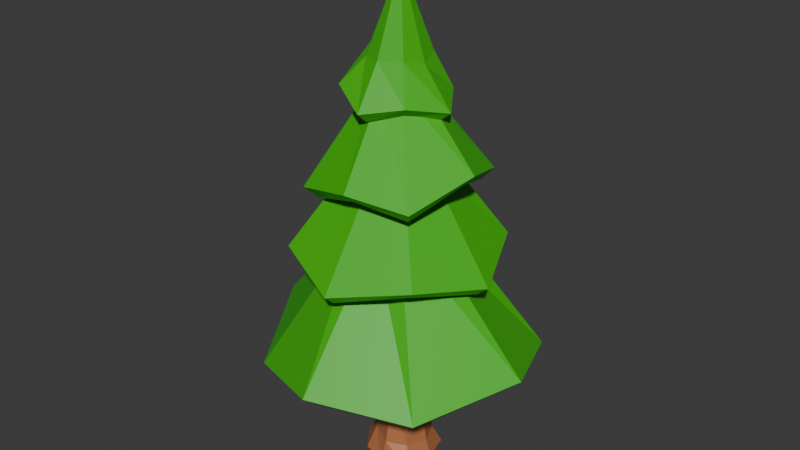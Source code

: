# Source: abeto.blend  (saved by Blender 4.2.66; exported with 4.5.12 LTS)
import bpy
from mathutils import Matrix  # noqa: F401  (used for matrix-valued properties, if any)

bpy.ops.wm.read_factory_settings(use_empty=True)
scene = bpy.context.scene
scene.name = 'Scene'

# ---- collections
col_collection = bpy.data.collections.new('Collection'); scene.collection.children.link(col_collection)

# ---- materials (node trees are filled in below, after node groups)
mat_material_001 = bpy.data.materials.new('Material.001')
mat_material_002 = bpy.data.materials.new('Material.002')

# ---- material node trees
mat_material_001.use_nodes = True; mat_material_001.node_tree.nodes.clear()
_N = mat_material_001.node_tree.nodes; _L = mat_material_001.node_tree.links
n0 = _N.new('ShaderNodeBsdfPrincipled'); n0.name = 'Principled BSDF'; n0.location = (10, 300)
n0.inputs[0].default_value = (0.05078, 0.4896, 0.009406, 1.0)
n1 = _N.new('ShaderNodeOutputMaterial'); n1.name = 'Material Output'; n1.location = (300, 300)
_L.new(n0.outputs[0], n1.inputs[0])
n1.is_active_output = True
mat_material_002.use_nodes = True; mat_material_002.node_tree.nodes.clear()
_N = mat_material_002.node_tree.nodes; _L = mat_material_002.node_tree.links
n0 = _N.new('ShaderNodeBsdfPrincipled'); n0.name = 'Principled BSDF'; n0.location = (10, 300)
n0.inputs[0].default_value = (0.4499, 0.1606, 0.06318, 1.0)
n1 = _N.new('ShaderNodeOutputMaterial'); n1.name = 'Material Output'; n1.location = (300, 300)
_L.new(n0.outputs[0], n1.inputs[0])
n1.is_active_output = True

# ---- world
world_world = bpy.data.worlds.new('World'); scene.world = world_world
world_world.use_nodes = True; world_world.node_tree.nodes.clear()
_N = world_world.node_tree.nodes; _L = world_world.node_tree.links
n0 = _N.new('ShaderNodeOutputWorld'); n0.name = 'World Output'; n0.location = (300, 300)
n1 = _N.new('ShaderNodeBackground'); n1.name = 'Background'; n1.location = (10, 300)
n1.inputs[0].default_value = (0.05088, 0.05088, 0.05088, 1.0)
_L.new(n1.outputs[0], n0.inputs[0])
n0.is_active_output = True
world_world.color = (0.05088, 0.05088, 0.05088)
world_world.sun_shadow_jitter_overblur = 0.0

# ---- meshes
me_cylinder_016 = bpy.data.meshes.new('Cylinder.016')
me_cylinder_016.from_pydata([(0.04252, 1.538, 0.001317), (0.006745, 0.9205, 2.506), (1.044, 1.035, 0.0132), (0.6016, 0.5296, 2.506), (1.294, 0.06274, 0.002634), (0.8197, 0.03488, 2.506), (1.175, -1.116, 0.0), (0.5267, -0.4927, 2.506), (0.01331, -1.287, 0.006111), (0.01239, -0.6378, 2.506), (-0.8583, -1.045, 0.01537), (-0.5712, -0.3803, 2.506), (-1.563, -0.09721, 0.0), (-0.7582, 0.08412, 2.506), (-1.041, 0.9492, 0.01697), (-0.5516, 0.6215, 2.506), (0.006318, 1.101, 0.7875), (0.7869, 0.7923, 0.6969), (1.064, 0.08776, 0.5926), (0.7859, -0.6892, 0.6498), (0.06972, -1.042, 0.6771), (-0.717, -0.6563, 0.8018), (-0.9431, 0.05268, 1.072), (-0.7716, 0.7949, 0.9399), (-0.1881, 0.7566, 7.011), (0.2901, 0.4424, 7.011), (0.4654, 0.04471, 7.011), (0.2298, -0.3794, 7.011), (-0.1835, -0.496, 7.011), (-0.6526, -0.289, 7.011), (-0.8029, 0.08429, 7.011), (-0.6369, 0.5163, 7.011), (-0.01651, 0.6714, 9.609), (0.401, 0.3971, 9.609), (0.5541, 0.04981, 9.609), (0.3484, -0.3205, 9.609), (-0.01254, -0.4223, 9.609), (-0.4222, -0.2416, 9.609), (-0.5534, 0.08438, 9.609), (-0.4084, 0.4616, 9.609), (-0.04028, 0.531, 11.91), (0.2772, 0.3223, 11.91), (0.3937, 0.05823, 11.91), (0.2372, -0.2234, 11.91), (-0.03727, -0.3008, 11.91), (-0.3488, -0.1634, 11.91), (-0.4486, 0.08452, 11.91), (-0.3383, 0.3714, 11.91), (0.0336, 0.4206, 13.78), (0.2725, 0.2636, 13.78), (0.3602, 0.06485, 13.78), (0.2425, -0.1471, 13.78), (0.03587, -0.2054, 13.78), (-0.1986, -0.1019, 13.78), (-0.2737, 0.08464, 13.78), (-0.1907, 0.3005, 13.78), (0.08411, 0.08498, 16.88), (-0.1806, 5.227, 4.937), (-0.262, 1.153, 9.201), (3.621, 3.59, 4.218), (0.7648, 1.055, 9.56), (5.08, 0.03479, 5.016), (1.055, -0.01425, 9.407), (3.277, -3.438, 4.295), (0.7202, -1.004, 9.469), (-0.09721, -5.034, 4.722), (-0.2579, -1.18, 9.222), (-3.622, -3.464, 3.838), (-1.165, -0.92, 9.304), (-5.497, 0.01464, 4.783), (-1.576, -0.01001, 9.317), (-3.78, 3.87, 4.033), (-1.159, 0.9177, 9.322), (-0.1687, 4.797, 4.539), (-0.2505, 0.7224, 8.803), (3.358, 3.283, 3.786), (0.4992, 0.7508, 9.128), (4.658, 0.07442, 4.608), (0.6332, 0.02476, 8.999), (2.999, -3.104, 3.902), (0.4395, -0.6725, 9.076), (-0.09453, -4.592, 4.34), (-0.2562, -0.738, 8.84), (-3.337, -3.139, 3.442), (-0.8799, -0.5952, 8.908), (-5.072, 0.04541, 4.379), (-1.151, 0.02051, 8.913), (-3.507, 3.572, 3.601), (-0.8867, 0.6188, 8.89), (-0.1943, 3.915, 8.047), (-0.1337, 1.112, 12.13), (2.486, 2.708, 8.703), (0.7175, 0.8377, 12.18), (3.639, -0.007425, 8.073), (0.9433, -0.008121, 12.06), (2.511, -2.571, 8.595), (0.653, -0.7783, 12.1), (-0.1009, -3.843, 8.052), (-0.1193, -1.064, 12.09), (-2.698, -2.83, 8.678), (-0.9317, -0.8046, 12.19), (-4.05, 0.01898, 7.865), (-1.175, 0.007074, 12.1), (-2.815, 2.644, 8.549), (-0.9222, 0.7909, 12.16), (-0.1982, 2.962, 11.57), (-0.1437, 0.9594, 14.36), (2.147, 2.22, 11.24), (0.4332, 0.5768, 14.25), (2.947, -0.01522, 11.92), (0.7601, 0.0121, 14.37), (2.191, -2.363, 11.17), (0.5184, -0.6759, 14.38), (0.04235, -2.978, 11.45), (-0.15, -0.9461, 14.33), (-2.331, -2.362, 10.82), (-0.7877, -0.6412, 14.27), (-2.998, -0.04866, 11.3), (-1.071, 0.004251, 14.26), (-2.32, 2.148, 10.85), (-0.7526, 0.6005, 14.22), (-0.1571, 2.023, 13.92), (1.07, 1.268, 14.1), (1.944, 0.007313, 13.77), (1.163, -1.314, 14.09), (-0.09385, 0.0009062, 18.26), (-0.1101, -2.086, 13.84), (-1.503, -1.398, 14.36), (-2.274, -0.001967, 14.06), (-1.42, 1.372, 14.26), (0.8894, 0.003317, 15.16), (-1.346, -0.006347, 15.46), (0.6315, 0.7696, 15.39), (0.6579, -0.783, 15.36), (-0.8865, -0.7804, 15.26), (-0.1353, 0.9625, 15.3), (-0.1437, -1.09, 15.31), (-0.8649, 0.7813, 15.44), (-0.1905, 3.479, 7.656), (-0.1293, 0.6761, 11.74), (2.163, 2.409, 8.318), (0.3954, 0.5376, 11.8), (3.193, 0.01132, 7.698), (0.4965, 0.01006, 11.69), (2.19, -2.263, 8.218), (0.3327, -0.4691, 11.72), (-0.1283, -3.407, 7.661), (-0.1453, -0.6287, 11.7), (-2.404, -2.526, 8.269), (-0.6375, -0.5011, 11.78), (-3.624, 0.006566, 7.462), (-0.749, -0.005133, 11.7), (-2.508, 2.34, 8.153), (-0.6156, 0.4864, 11.76), (-0.1865, 2.534, 11.17), (-0.1337, 0.5319, 13.96), (1.857, 1.905, 10.84), (0.143, 0.2624, 13.85), (2.542, -0.04367, 11.49), (0.3558, -0.0146, 13.94), (1.913, -2.048, 10.76), (0.239, -0.3613, 13.97), (0.06954, -2.539, 11.07), (-0.1255, -0.5066, 13.95), (-2.001, -2.059, 10.44), (-0.4595, -0.3371, 13.89), (-2.545, -0.06061, 10.94), (-0.6176, -0.006744, 13.9), (-1.983, 1.848, 10.48), (-0.4166, 0.2991, 13.85), (-0.1933, 1.571, 13.56), (0.7429, 0.9415, 13.75), (1.488, -0.01253, 13.41), (0.8328, -1.005, 13.73), (-0.1123, -0.004062, 17.63), (-0.1337, -1.643, 13.46), (-1.229, -1.07, 13.96), (-1.844, -0.009479, 13.66), (-1.145, 1.023, 13.88), (0.3946, -0.01178, 14.87), (-0.8747, 0.001489, 15.13), (0.2804, 0.4152, 15.11), (0.2893, -0.4538, 15.07), (-0.585, -0.4092, 14.94), (-0.154, 0.4661, 15.01), (-0.1421, -0.6018, 15.0), (-0.5832, 0.3805, 15.14)], [], [(16, 1, 3, 17), (17, 3, 5, 18), (18, 5, 7, 19), (19, 7, 9, 20), (20, 9, 11, 21), (21, 11, 13, 22), (22, 13, 15, 23), (23, 15, 1, 16), (10, 12, 14), (14, 23, 16, 0), (12, 22, 23, 14), (10, 21, 22, 12), (8, 20, 21, 10), (6, 19, 20, 8), (4, 18, 19, 6), (2, 17, 18, 4), (0, 16, 17, 2), (14, 0, 2), (2, 4, 14), (4, 6, 8), (14, 4, 8), (8, 10, 14), (5, 3, 25, 26), (11, 9, 28, 29), (1, 15, 31, 24), (3, 1, 24, 25), (7, 5, 26, 27), (13, 11, 29, 30), (9, 7, 27, 28), (15, 13, 30, 31), (29, 28, 36, 37), (27, 26, 34, 35), (25, 24, 32, 33), (24, 31, 39, 32), (30, 29, 37, 38), (28, 27, 35, 36), (26, 25, 33, 34), (31, 30, 38, 39), (39, 38, 46, 47), (37, 36, 44, 45), (35, 34, 42, 43), (33, 32, 40, 41), (32, 39, 47, 40), (38, 37, 45, 46), (36, 35, 43, 44), (34, 33, 41, 42), (46, 45, 53, 54), (44, 43, 51, 52), (42, 41, 49, 50), (47, 46, 54, 55), (45, 44, 52, 53), (43, 42, 50, 51), (41, 40, 48, 49), (40, 47, 55, 48), (49, 48, 56), (48, 55, 56), (54, 53, 56), (52, 51, 56), (50, 49, 56), (55, 54, 56), (53, 52, 56), (51, 50, 56), (57, 58, 60, 59), (59, 60, 62, 61), (61, 62, 64, 63), (63, 64, 66, 65), (65, 66, 68, 67), (67, 68, 70, 69), (69, 70, 72, 71), (71, 72, 58, 57), (73, 75, 76, 74), (75, 77, 78, 76), (77, 79, 80, 78), (79, 81, 82, 80), (81, 83, 84, 82), (83, 85, 86, 84), (85, 87, 88, 86), (87, 73, 74, 88), (57, 59, 75, 73), (60, 58, 74, 76), (59, 61, 77, 75), (62, 60, 76, 78), (61, 63, 79, 77), (64, 62, 78, 80), (63, 65, 81, 79), (66, 64, 80, 82), (65, 67, 83, 81), (68, 66, 82, 84), (67, 69, 85, 83), (70, 68, 84, 86), (69, 71, 87, 85), (72, 70, 86, 88), (71, 57, 73, 87), (58, 72, 88, 74), (89, 90, 92, 91), (91, 92, 94, 93), (93, 94, 96, 95), (95, 96, 98, 97), (97, 98, 100, 99), (99, 100, 102, 101), (101, 102, 104, 103), (103, 104, 90, 89), (105, 106, 108, 107), (107, 108, 110, 109), (109, 110, 112, 111), (111, 112, 114, 113), (113, 114, 116, 115), (115, 116, 118, 117), (117, 118, 120, 119), (119, 120, 106, 105), (121, 135, 132, 122), (122, 132, 130, 123), (123, 130, 133, 124), (124, 133, 136, 126), (126, 136, 134, 127), (127, 134, 131, 128), (128, 131, 137, 129), (129, 137, 135, 121), (135, 137, 125), (134, 136, 125), (130, 132, 125), (131, 134, 125), (133, 130, 125), (137, 131, 125), (136, 133, 125), (132, 135, 125), (138, 140, 141, 139), (140, 142, 143, 141), (142, 144, 145, 143), (144, 146, 147, 145), (146, 148, 149, 147), (148, 150, 151, 149), (150, 152, 153, 151), (152, 138, 139, 153), (154, 156, 157, 155), (156, 158, 159, 157), (158, 160, 161, 159), (160, 162, 163, 161), (162, 164, 165, 163), (164, 166, 167, 165), (166, 168, 169, 167), (168, 154, 155, 169), (170, 171, 181, 184), (171, 172, 179, 181), (172, 173, 182, 179), (173, 175, 185, 182), (175, 176, 183, 185), (176, 177, 180, 183), (177, 178, 186, 180), (178, 170, 184, 186), (184, 174, 186), (183, 174, 185), (179, 174, 181), (180, 174, 183), (182, 174, 179), (186, 174, 180), (185, 174, 182), (181, 174, 184), (89, 91, 140, 138), (92, 90, 139, 141), (91, 93, 142, 140), (94, 92, 141, 143), (93, 95, 144, 142), (96, 94, 143, 145), (95, 97, 146, 144), (98, 96, 145, 147), (97, 99, 148, 146), (100, 98, 147, 149), (99, 101, 150, 148), (102, 100, 149, 151), (101, 103, 152, 150), (104, 102, 151, 153), (103, 89, 138, 152), (90, 104, 153, 139), (105, 107, 156, 154), (108, 106, 155, 157), (107, 109, 158, 156), (110, 108, 157, 159), (109, 111, 160, 158), (112, 110, 159, 161), (111, 113, 162, 160), (114, 112, 161, 163), (113, 115, 164, 162), (116, 114, 163, 165), (115, 117, 166, 164), (118, 116, 165, 167), (117, 119, 168, 166), (120, 118, 167, 169), (119, 105, 154, 168), (106, 120, 169, 155), (121, 122, 171, 170), (122, 123, 172, 171), (123, 124, 173, 172), (124, 126, 175, 173), (126, 127, 176, 175), (127, 128, 177, 176), (128, 129, 178, 177), (129, 121, 170, 178)])
me_cylinder_016.polygons.foreach_set('material_index', [1, 1, 1, 1, 1, 1, 1, 1, 1, 1, 1, 1, 1, 1, 1, 1, 1, 1, 1, 1, 1, 1, 1, 1, 1, 1, 1, 1, 1, 1, 1, 1, 1, 1, 1, 1, 1, 1, 1, 1, 1, 1, 1, 1, 1, 1, 1, 1, 1, 1, 1, 1, 1, 1, 1, 1, 1, 1, 1, 1, 1, 1, 0, 0, 0, 0, 0, 0, 0, 0, 0, 0, 0, 0, 0, 0, 0, 0, 0, 0, 0, 0, 0, 0, 0, 0, 0, 0, 0, 0, 0, 0, 0, 0, 0, 0, 0, 0, 0, 0, 0, 0, 0, 0, 0, 0, 0, 0, 0, 0, 0, 0, 0, 0, 0, 0, 0, 0, 0, 0, 0, 0, 0, 0, 0, 0, 0, 0, 0, 0, 0, 0, 0, 0, 0, 0, 0, 0, 0, 0, 0, 0, 0, 0, 0, 0, 0, 0, 0, 0, 0, 0, 0, 0, 0, 0, 0, 0, 0, 0, 0, 0, 0, 0, 0, 0, 0, 0, 0, 0, 0, 0, 0, 0, 0, 0, 0, 0, 0, 0, 0, 0, 0, 0, 0, 0, 0, 0, 0, 0, 0, 0, 0, 0, 0, 0, 0, 0])
_uv = me_cylinder_016.uv_layers.new(name='UVMap')
_uv.uv.foreach_set('vector', [0.5543, 0.5533, 0.5543, 0.5978, 0.5559, 0.5978, 0.5564, 0.551, 0.5564, 0.551, 0.5559, 0.5978, 0.5565, 0.5978, 0.5572, 0.5483, 0.5572, 0.5483, 0.5565, 0.5978, 0.5557, 0.5978, 0.5564, 0.5498, 0.5564, 0.5498, 0.5557, 0.5978, 0.5543, 0.5978, 0.5545, 0.5505, 0.5545, 0.5505, 0.5543, 0.5978, 0.5527, 0.5978, 0.5523, 0.5537, 0.5523, 0.5537, 0.5527, 0.5978, 0.5522, 0.5978, 0.5516, 0.5607, 0.5516, 0.5607, 0.5522, 0.5978, 0.5527, 0.5978, 0.5521, 0.5573, 0.5521, 0.5573, 0.5527, 0.5978, 0.5543, 0.5978, 0.5543, 0.5533, 0.5519, 0.5334, 0.5499, 0.533, 0.5514, 0.5334, 0.5514, 0.5334, 0.5521, 0.5573, 0.5543, 0.5533, 0.5544, 0.533, 0.5499, 0.533, 0.5516, 0.5607, 0.5521, 0.5573, 0.5514, 0.5334, 0.5519, 0.5334, 0.5523, 0.5537, 0.5516, 0.5607, 0.5499, 0.533, 0.5543, 0.5331, 0.5545, 0.5505, 0.5523, 0.5537, 0.5519, 0.5334, 0.5575, 0.533, 0.5564, 0.5498, 0.5545, 0.5505, 0.5543, 0.5331, 0.5579, 0.533, 0.5572, 0.5483, 0.5564, 0.5498, 0.5575, 0.533, 0.5572, 0.5333, 0.5564, 0.551, 0.5572, 0.5483, 0.5579, 0.533, 0.5544, 0.533, 0.5543, 0.5533, 0.5564, 0.551, 0.5572, 0.5333, 0.5514, 0.5334, 0.5544, 0.533, 0.5572, 0.5333, 0.5572, 0.5333, 0.5579, 0.533, 0.5514, 0.5334, 0.5579, 0.533, 0.5575, 0.533, 0.5543, 0.5331, 0.5514, 0.5334, 0.5579, 0.533, 0.5543, 0.5331, 0.5543, 0.5331, 0.5519, 0.5334, 0.5514, 0.5334, 0.5565, 0.5978, 0.5559, 0.5978, 0.5551, 0.7144, 0.5556, 0.7144, 0.5527, 0.5978, 0.5543, 0.5978, 0.5538, 0.7144, 0.5525, 0.7144, 0.5543, 0.5978, 0.5527, 0.5978, 0.5525, 0.7144, 0.5537, 0.7144, 0.5559, 0.5978, 0.5543, 0.5978, 0.5537, 0.7144, 0.5551, 0.7144, 0.5557, 0.5978, 0.5565, 0.5978, 0.5556, 0.7144, 0.5549, 0.7144, 0.5522, 0.5978, 0.5527, 0.5978, 0.5525, 0.7144, 0.552, 0.7144, 0.5543, 0.5978, 0.5557, 0.5978, 0.5549, 0.7144, 0.5538, 0.7144, 0.5527, 0.5978, 0.5522, 0.5978, 0.552, 0.7144, 0.5525, 0.7144, 0.5525, 0.7144, 0.5538, 0.7144, 0.5542, 0.7816, 0.5531, 0.7816, 0.5549, 0.7144, 0.5556, 0.7144, 0.5558, 0.7816, 0.5552, 0.7816, 0.5551, 0.7144, 0.5537, 0.7144, 0.5542, 0.7816, 0.5554, 0.7816, 0.5537, 0.7144, 0.5525, 0.7144, 0.5531, 0.7816, 0.5542, 0.7816, 0.552, 0.7144, 0.5525, 0.7144, 0.5531, 0.7816, 0.5527, 0.7816, 0.5538, 0.7144, 0.5549, 0.7144, 0.5552, 0.7816, 0.5542, 0.7816, 0.5556, 0.7144, 0.5551, 0.7144, 0.5554, 0.7816, 0.5558, 0.7816, 0.5525, 0.7144, 0.552, 0.7144, 0.5527, 0.7816, 0.5531, 0.7816, 0.5531, 0.7816, 0.5527, 0.7816, 0.553, 0.8413, 0.5533, 0.8413, 0.5531, 0.7816, 0.5542, 0.7816, 0.5542, 0.8413, 0.5533, 0.8413, 0.5552, 0.7816, 0.5558, 0.7816, 0.5554, 0.8413, 0.5549, 0.8413, 0.5554, 0.7816, 0.5542, 0.7816, 0.5542, 0.8413, 0.555, 0.8413, 0.5542, 0.7816, 0.5531, 0.7816, 0.5533, 0.8413, 0.5542, 0.8413, 0.5527, 0.7816, 0.5531, 0.7816, 0.5533, 0.8413, 0.553, 0.8413, 0.5542, 0.7816, 0.5552, 0.7816, 0.5549, 0.8413, 0.5542, 0.8413, 0.5558, 0.7816, 0.5554, 0.7816, 0.555, 0.8413, 0.5554, 0.8413, 0.553, 0.8413, 0.5533, 0.8413, 0.5537, 0.8895, 0.5535, 0.8895, 0.5542, 0.8413, 0.5549, 0.8413, 0.5549, 0.8895, 0.5544, 0.8895, 0.5554, 0.8413, 0.555, 0.8413, 0.555, 0.8895, 0.5553, 0.8895, 0.5533, 0.8413, 0.553, 0.8413, 0.5535, 0.8895, 0.5537, 0.8895, 0.5533, 0.8413, 0.5542, 0.8413, 0.5544, 0.8895, 0.5537, 0.8895, 0.5549, 0.8413, 0.5554, 0.8413, 0.5553, 0.8895, 0.5549, 0.8895, 0.555, 0.8413, 0.5542, 0.8413, 0.5544, 0.8895, 0.555, 0.8895, 0.5542, 0.8413, 0.5533, 0.8413, 0.5537, 0.8895, 0.5544, 0.8895, 0.555, 0.8895, 0.5544, 0.8895, 0.5545, 0.9698, 0.5544, 0.8895, 0.5537, 0.8895, 0.5545, 0.9698, 0.5535, 0.8895, 0.5537, 0.8895, 0.5545, 0.9698, 0.5544, 0.8895, 0.5549, 0.8895, 0.5545, 0.9698, 0.5553, 0.8895, 0.555, 0.8895, 0.5545, 0.9698, 0.5537, 0.8895, 0.5535, 0.8895, 0.5545, 0.9698, 0.5537, 0.8895, 0.5544, 0.8895, 0.5545, 0.9698, 0.5549, 0.8895, 0.5553, 0.8895, 0.5545, 0.9698, 0.1508, 0.5723, 0.1501, 0.7672, 0.1547, 0.7684, 0.1703, 0.5774, 0.1703, 0.5774, 0.1547, 0.7684, 0.1567, 0.7689, 0.1783, 0.5796, 0.1783, 0.5796, 0.1567, 0.7689, 0.1547, 0.7684, 0.1703, 0.5774, 0.1703, 0.5774, 0.1547, 0.7684, 0.1501, 0.7672, 0.1508, 0.5723, 0.1508, 0.5723, 0.1501, 0.7672, 0.1454, 0.7659, 0.1312, 0.5671, 0.1312, 0.5671, 0.1454, 0.7659, 0.1435, 0.7654, 0.1232, 0.565, 0.1232, 0.565, 0.1435, 0.7654, 0.1454, 0.7659, 0.1312, 0.5671, 0.1312, 0.5671, 0.1454, 0.7659, 0.1501, 0.7672, 0.1508, 0.5723, 0.1508, 0.5723, 0.1703, 0.5774, 0.1547, 0.7684, 0.1501, 0.7672, 0.1703, 0.5774, 0.1783, 0.5796, 0.1567, 0.7689, 0.1547, 0.7684, 0.1783, 0.5796, 0.1703, 0.5774, 0.1547, 0.7684, 0.1567, 0.7689, 0.1703, 0.5774, 0.1508, 0.5723, 0.1501, 0.7672, 0.1547, 0.7684, 0.1508, 0.5723, 0.1312, 0.5671, 0.1454, 0.7659, 0.1501, 0.7672, 0.1312, 0.5671, 0.1232, 0.565, 0.1435, 0.7654, 0.1454, 0.7659, 0.1232, 0.565, 0.1312, 0.5671, 0.1454, 0.7659, 0.1435, 0.7654, 0.1312, 0.5671, 0.1508, 0.5723, 0.1501, 0.7672, 0.1454, 0.7659, 0.1508, 0.5723, 0.1703, 0.5774, 0.1703, 0.5774, 0.1508, 0.5723, 0.1547, 0.7684, 0.1501, 0.7672, 0.1501, 0.7672, 0.1547, 0.7684, 0.1703, 0.5774, 0.1783, 0.5796, 0.1783, 0.5796, 0.1703, 0.5774, 0.1567, 0.7689, 0.1547, 0.7684, 0.1547, 0.7684, 0.1567, 0.7689, 0.1783, 0.5796, 0.1703, 0.5774, 0.1703, 0.5774, 0.1783, 0.5796, 0.1547, 0.7684, 0.1567, 0.7689, 0.1567, 0.7689, 0.1547, 0.7684, 0.1703, 0.5774, 0.1508, 0.5723, 0.1508, 0.5723, 0.1703, 0.5774, 0.1501, 0.7672, 0.1547, 0.7684, 0.1547, 0.7684, 0.1501, 0.7672, 0.1508, 0.5723, 0.1312, 0.5671, 0.1312, 0.5671, 0.1508, 0.5723, 0.1454, 0.7659, 0.1501, 0.7672, 0.1501, 0.7672, 0.1454, 0.7659, 0.1312, 0.5671, 0.1232, 0.565, 0.1232, 0.565, 0.1312, 0.5671, 0.1435, 0.7654, 0.1454, 0.7659, 0.1454, 0.7659, 0.1435, 0.7654, 0.1232, 0.565, 0.1312, 0.5671, 0.1312, 0.5671, 0.1232, 0.565, 0.1454, 0.7659, 0.1435, 0.7654, 0.1435, 0.7654, 0.1454, 0.7659, 0.1312, 0.5671, 0.1508, 0.5723, 0.1508, 0.5723, 0.1312, 0.5671, 0.1501, 0.7672, 0.1454, 0.7659, 0.1454, 0.7659, 0.1501, 0.7672, 0.1514, 0.5791, 0.1518, 0.7738, 0.1565, 0.7729, 0.1708, 0.5756, 0.1708, 0.5756, 0.1565, 0.7729, 0.1584, 0.7726, 0.1789, 0.5741, 0.1789, 0.5741, 0.1584, 0.7726, 0.1565, 0.7729, 0.1708, 0.5756, 0.1708, 0.5756, 0.1565, 0.7729, 0.1518, 0.7738, 0.1514, 0.5791, 0.1514, 0.5791, 0.1518, 0.7738, 0.1471, 0.7746, 0.1319, 0.5826, 0.1319, 0.5826, 0.1471, 0.7746, 0.1452, 0.775, 0.1238, 0.584, 0.1238, 0.584, 0.1452, 0.775, 0.1471, 0.7746, 0.1319, 0.5826, 0.1319, 0.5826, 0.1471, 0.7746, 0.1518, 0.7738, 0.1514, 0.5791, 0.1507, 0.5766, 0.1498, 0.7451, 0.1538, 0.7469, 0.1676, 0.5838, 0.1676, 0.5838, 0.1538, 0.7469, 0.1555, 0.7476, 0.1746, 0.5868, 0.1746, 0.5868, 0.1555, 0.7476, 0.1538, 0.7469, 0.1676, 0.5838, 0.1676, 0.5838, 0.1538, 0.7469, 0.1498, 0.7451, 0.1507, 0.5766, 0.1507, 0.5766, 0.1498, 0.7451, 0.1458, 0.7434, 0.1339, 0.5695, 0.1339, 0.5695, 0.1458, 0.7434, 0.1441, 0.7427, 0.1269, 0.5665, 0.1269, 0.5665, 0.1441, 0.7427, 0.1458, 0.7434, 0.1339, 0.5695, 0.1339, 0.5695, 0.1458, 0.7434, 0.1498, 0.7451, 0.1507, 0.5766, 0.1502, 0.5338, 0.1507, 0.6888, 0.1592, 0.6894, 0.1698, 0.5254, 0.1698, 0.5254, 0.1592, 0.6894, 0.1638, 0.6735, 0.1779, 0.5219, 0.1779, 0.5219, 0.1638, 0.6735, 0.1594, 0.686, 0.1698, 0.5254, 0.1698, 0.5254, 0.1594, 0.686, 0.1507, 0.683, 0.1502, 0.5338, 0.1502, 0.5338, 0.1507, 0.683, 0.1412, 0.6804, 0.1306, 0.5422, 0.1306, 0.5422, 0.1412, 0.6804, 0.1379, 0.6889, 0.1225, 0.5457, 0.1225, 0.5457, 0.1379, 0.6889, 0.1422, 0.6956, 0.1306, 0.5422, 0.1306, 0.5422, 0.1422, 0.6956, 0.1507, 0.6888, 0.1502, 0.5338, 0.1507, 0.6888, 0.1422, 0.6956, 0.1513, 0.9702, 0.1412, 0.6804, 0.1507, 0.683, 0.1513, 0.9702, 0.1638, 0.6735, 0.1592, 0.6894, 0.1513, 0.9702, 0.1379, 0.6889, 0.1412, 0.6804, 0.1513, 0.9702, 0.1594, 0.686, 0.1638, 0.6735, 0.1513, 0.9702, 0.1422, 0.6956, 0.1379, 0.6889, 0.1513, 0.9702, 0.1507, 0.683, 0.1594, 0.686, 0.1513, 0.9702, 0.1592, 0.6894, 0.1507, 0.6888, 0.1513, 0.9702, 0.1514, 0.5791, 0.1708, 0.5756, 0.1565, 0.7729, 0.1518, 0.7738, 0.1708, 0.5756, 0.1789, 0.5741, 0.1584, 0.7726, 0.1565, 0.7729, 0.1789, 0.5741, 0.1708, 0.5756, 0.1565, 0.7729, 0.1584, 0.7726, 0.1708, 0.5756, 0.1514, 0.5791, 0.1518, 0.7738, 0.1565, 0.7729, 0.1514, 0.5791, 0.1319, 0.5826, 0.1471, 0.7746, 0.1518, 0.7738, 0.1319, 0.5826, 0.1238, 0.584, 0.1452, 0.775, 0.1471, 0.7746, 0.1238, 0.584, 0.1319, 0.5826, 0.1471, 0.7746, 0.1452, 0.775, 0.1319, 0.5826, 0.1514, 0.5791, 0.1518, 0.7738, 0.1471, 0.7746, 0.1507, 0.5766, 0.1676, 0.5838, 0.1538, 0.7469, 0.1498, 0.7451, 0.1676, 0.5838, 0.1746, 0.5868, 0.1555, 0.7476, 0.1538, 0.7469, 0.1746, 0.5868, 0.1676, 0.5838, 0.1538, 0.7469, 0.1555, 0.7476, 0.1676, 0.5838, 0.1507, 0.5766, 0.1498, 0.7451, 0.1538, 0.7469, 0.1507, 0.5766, 0.1339, 0.5695, 0.1458, 0.7434, 0.1498, 0.7451, 0.1339, 0.5695, 0.1269, 0.5665, 0.1441, 0.7427, 0.1458, 0.7434, 0.1269, 0.5665, 0.1339, 0.5695, 0.1458, 0.7434, 0.1441, 0.7427, 0.1339, 0.5695, 0.1507, 0.5766, 0.1498, 0.7451, 0.1458, 0.7434, 0.1502, 0.5338, 0.1698, 0.5254, 0.1592, 0.6894, 0.1507, 0.6888, 0.1698, 0.5254, 0.1779, 0.5219, 0.1638, 0.6735, 0.1592, 0.6894, 0.1779, 0.5219, 0.1698, 0.5254, 0.1594, 0.686, 0.1638, 0.6735, 0.1698, 0.5254, 0.1502, 0.5338, 0.1507, 0.683, 0.1594, 0.686, 0.1502, 0.5338, 0.1306, 0.5422, 0.1412, 0.6804, 0.1507, 0.683, 0.1306, 0.5422, 0.1225, 0.5457, 0.1379, 0.6889, 0.1412, 0.6804, 0.1225, 0.5457, 0.1306, 0.5422, 0.1422, 0.6956, 0.1379, 0.6889, 0.1306, 0.5422, 0.1502, 0.5338, 0.1507, 0.6888, 0.1422, 0.6956, 0.1507, 0.6888, 0.1513, 0.9702, 0.1422, 0.6956, 0.1412, 0.6804, 0.1513, 0.9702, 0.1507, 0.683, 0.1638, 0.6735, 0.1513, 0.9702, 0.1592, 0.6894, 0.1379, 0.6889, 0.1513, 0.9702, 0.1412, 0.6804, 0.1594, 0.686, 0.1513, 0.9702, 0.1638, 0.6735, 0.1422, 0.6956, 0.1513, 0.9702, 0.1379, 0.6889, 0.1507, 0.683, 0.1513, 0.9702, 0.1594, 0.686, 0.1592, 0.6894, 0.1513, 0.9702, 0.1507, 0.6888, 0.1514, 0.5791, 0.1708, 0.5756, 0.1708, 0.5756, 0.1514, 0.5791, 0.1565, 0.7729, 0.1518, 0.7738, 0.1518, 0.7738, 0.1565, 0.7729, 0.1708, 0.5756, 0.1789, 0.5741, 0.1789, 0.5741, 0.1708, 0.5756, 0.1584, 0.7726, 0.1565, 0.7729, 0.1565, 0.7729, 0.1584, 0.7726, 0.1789, 0.5741, 0.1708, 0.5756, 0.1708, 0.5756, 0.1789, 0.5741, 0.1565, 0.7729, 0.1584, 0.7726, 0.1584, 0.7726, 0.1565, 0.7729, 0.1708, 0.5756, 0.1514, 0.5791, 0.1514, 0.5791, 0.1708, 0.5756, 0.1518, 0.7738, 0.1565, 0.7729, 0.1565, 0.7729, 0.1518, 0.7738, 0.1514, 0.5791, 0.1319, 0.5826, 0.1319, 0.5826, 0.1514, 0.5791, 0.1471, 0.7746, 0.1518, 0.7738, 0.1518, 0.7738, 0.1471, 0.7746, 0.1319, 0.5826, 0.1238, 0.584, 0.1238, 0.584, 0.1319, 0.5826, 0.1452, 0.775, 0.1471, 0.7746, 0.1471, 0.7746, 0.1452, 0.775, 0.1238, 0.584, 0.1319, 0.5826, 0.1319, 0.5826, 0.1238, 0.584, 0.1471, 0.7746, 0.1452, 0.775, 0.1452, 0.775, 0.1471, 0.7746, 0.1319, 0.5826, 0.1514, 0.5791, 0.1514, 0.5791, 0.1319, 0.5826, 0.1518, 0.7738, 0.1471, 0.7746, 0.1471, 0.7746, 0.1518, 0.7738, 0.1507, 0.5766, 0.1676, 0.5838, 0.1676, 0.5838, 0.1507, 0.5766, 0.1538, 0.7469, 0.1498, 0.7451, 0.1498, 0.7451, 0.1538, 0.7469, 0.1676, 0.5838, 0.1746, 0.5868, 0.1746, 0.5868, 0.1676, 0.5838, 0.1555, 0.7476, 0.1538, 0.7469, 0.1538, 0.7469, 0.1555, 0.7476, 0.1746, 0.5868, 0.1676, 0.5838, 0.1676, 0.5838, 0.1746, 0.5868, 0.1538, 0.7469, 0.1555, 0.7476, 0.1555, 0.7476, 0.1538, 0.7469, 0.1676, 0.5838, 0.1507, 0.5766, 0.1507, 0.5766, 0.1676, 0.5838, 0.1498, 0.7451, 0.1538, 0.7469, 0.1538, 0.7469, 0.1498, 0.7451, 0.1507, 0.5766, 0.1339, 0.5695, 0.1339, 0.5695, 0.1507, 0.5766, 0.1458, 0.7434, 0.1498, 0.7451, 0.1498, 0.7451, 0.1458, 0.7434, 0.1339, 0.5695, 0.1269, 0.5665, 0.1269, 0.5665, 0.1339, 0.5695, 0.1441, 0.7427, 0.1458, 0.7434, 0.1458, 0.7434, 0.1441, 0.7427, 0.1269, 0.5665, 0.1339, 0.5695, 0.1339, 0.5695, 0.1269, 0.5665, 0.1458, 0.7434, 0.1441, 0.7427, 0.1441, 0.7427, 0.1458, 0.7434, 0.1339, 0.5695, 0.1507, 0.5766, 0.1507, 0.5766, 0.1339, 0.5695, 0.1498, 0.7451, 0.1458, 0.7434, 0.1458, 0.7434, 0.1498, 0.7451, 0.1502, 0.5338, 0.1698, 0.5254, 0.1698, 0.5254, 0.1502, 0.5338, 0.1698, 0.5254, 0.1779, 0.5219, 0.1779, 0.5219, 0.1698, 0.5254, 0.1779, 0.5219, 0.1698, 0.5254, 0.1698, 0.5254, 0.1779, 0.5219, 0.1698, 0.5254, 0.1502, 0.5338, 0.1502, 0.5338, 0.1698, 0.5254, 0.1502, 0.5338, 0.1306, 0.5422, 0.1306, 0.5422, 0.1502, 0.5338, 0.1306, 0.5422, 0.1225, 0.5457, 0.1225, 0.5457, 0.1306, 0.5422, 0.1225, 0.5457, 0.1306, 0.5422, 0.1306, 0.5422, 0.1225, 0.5457, 0.1306, 0.5422, 0.1502, 0.5338, 0.1502, 0.5338, 0.1306, 0.5422])
me_cylinder_016.materials.append(mat_material_001)
me_cylinder_016.materials.append(mat_material_002)
me_cylinder_016.use_remesh_fix_poles = True
me_cylinder_016.use_remesh_preserve_attributes = False
me_cylinder_016.update()

# ---- objects
ob_tree_spruce_small_01 = bpy.data.objects.new('Tree_Spruce_small_01', me_cylinder_016)

# ---- transforms, parenting, visibility, modifiers, constraints
ob_tree_spruce_small_01.location = (0.03107, 0.001753, 0.0)

# ---- collection membership
col_collection.objects.link(ob_tree_spruce_small_01)

# ---- scene / render settings (as saved in the file)
scene.frame_start = 1; scene.frame_end = 250; scene.frame_set(1)
scene.render.engine = 'BLENDER_EEVEE_NEXT'
bpy.context.view_layer.update()

# ---- added for rendering (the .blend has no active camera and no usable light): camera, sun
cam_auto = bpy.data.cameras.new('AutoCamera')
cam_auto.lens = 50.0
cam_auto.sensor_width = 36.0
cam_auto.clip_end = 1000.0
ob_auto_camera = bpy.data.objects.new('AutoCamera', cam_auto)
scene.collection.objects.link(ob_auto_camera)
ob_auto_camera.location = (21.5292, -25.9501, 26.4933)
ob_auto_camera.rotation_euler = (1.09748, -7.21219e-08, 0.694738)
scene.camera = ob_auto_camera
light_auto_sun = bpy.data.lights.new('AutoSun', 'SUN')
light_auto_sun.energy = 3.0
light_auto_sun.angle = 0.0523599
ob_auto_sun = bpy.data.objects.new('AutoSun', light_auto_sun)
scene.collection.objects.link(ob_auto_sun)
ob_auto_sun.rotation_euler = (0.872665, 0.174533, 0.523599)
bpy.context.view_layer.update()
